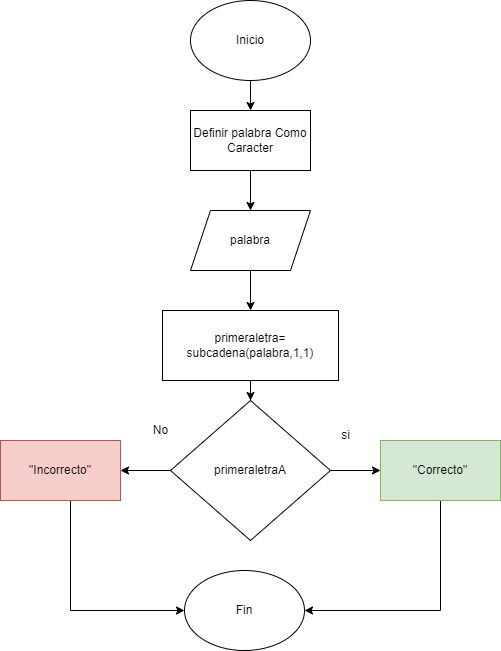

The diagram above was exported from draw.io. Its source (the exported page's mxGraphModel, read from the mxfile embedded in the PNG):
<mxGraphModel dx="1050" dy="523" grid="1" gridSize="10" guides="1" tooltips="1" connect="1" arrows="1" fold="1" page="1" pageScale="1" pageWidth="827" pageHeight="1169" math="0" shadow="0">
  <root>
    <mxCell id="0" />
    <mxCell id="1" parent="0" />
    <mxCell id="-tEI8AeFNA61JNz9UqhZ-16" value="" style="edgeStyle=orthogonalEdgeStyle;rounded=0;orthogonalLoop=1;jettySize=auto;html=1;" edge="1" parent="1" source="-tEI8AeFNA61JNz9UqhZ-1" target="-tEI8AeFNA61JNz9UqhZ-2">
      <mxGeometry relative="1" as="geometry" />
    </mxCell>
    <mxCell id="-tEI8AeFNA61JNz9UqhZ-1" value="Inicio" style="ellipse;whiteSpace=wrap;html=1;" vertex="1" parent="1">
      <mxGeometry x="360" y="30" width="120" height="80" as="geometry" />
    </mxCell>
    <mxCell id="-tEI8AeFNA61JNz9UqhZ-17" value="" style="edgeStyle=orthogonalEdgeStyle;rounded=0;orthogonalLoop=1;jettySize=auto;html=1;" edge="1" parent="1" source="-tEI8AeFNA61JNz9UqhZ-2" target="-tEI8AeFNA61JNz9UqhZ-3">
      <mxGeometry relative="1" as="geometry" />
    </mxCell>
    <mxCell id="-tEI8AeFNA61JNz9UqhZ-2" value="Definir palabra Como Caracter" style="rounded=0;whiteSpace=wrap;html=1;" vertex="1" parent="1">
      <mxGeometry x="360" y="140" width="120" height="60" as="geometry" />
    </mxCell>
    <mxCell id="-tEI8AeFNA61JNz9UqhZ-18" value="" style="edgeStyle=orthogonalEdgeStyle;rounded=0;orthogonalLoop=1;jettySize=auto;html=1;" edge="1" parent="1" source="-tEI8AeFNA61JNz9UqhZ-3" target="-tEI8AeFNA61JNz9UqhZ-4">
      <mxGeometry relative="1" as="geometry" />
    </mxCell>
    <mxCell id="-tEI8AeFNA61JNz9UqhZ-3" value="palabra" style="shape=parallelogram;perimeter=parallelogramPerimeter;whiteSpace=wrap;html=1;fixedSize=1;" vertex="1" parent="1">
      <mxGeometry x="360" y="240" width="120" height="60" as="geometry" />
    </mxCell>
    <mxCell id="-tEI8AeFNA61JNz9UqhZ-19" value="" style="edgeStyle=orthogonalEdgeStyle;rounded=0;orthogonalLoop=1;jettySize=auto;html=1;" edge="1" parent="1" source="-tEI8AeFNA61JNz9UqhZ-4" target="-tEI8AeFNA61JNz9UqhZ-5">
      <mxGeometry relative="1" as="geometry" />
    </mxCell>
    <mxCell id="-tEI8AeFNA61JNz9UqhZ-4" value="primeraletra= subcadena(palabra,1,1)" style="rounded=0;whiteSpace=wrap;html=1;" vertex="1" parent="1">
      <mxGeometry x="332" y="340" width="176" height="70" as="geometry" />
    </mxCell>
    <mxCell id="-tEI8AeFNA61JNz9UqhZ-13" value="" style="edgeStyle=orthogonalEdgeStyle;rounded=0;orthogonalLoop=1;jettySize=auto;html=1;" edge="1" parent="1" source="-tEI8AeFNA61JNz9UqhZ-5" target="-tEI8AeFNA61JNz9UqhZ-7">
      <mxGeometry relative="1" as="geometry" />
    </mxCell>
    <mxCell id="-tEI8AeFNA61JNz9UqhZ-15" value="" style="edgeStyle=orthogonalEdgeStyle;rounded=0;orthogonalLoop=1;jettySize=auto;html=1;" edge="1" parent="1" source="-tEI8AeFNA61JNz9UqhZ-5" target="-tEI8AeFNA61JNz9UqhZ-6">
      <mxGeometry relative="1" as="geometry" />
    </mxCell>
    <mxCell id="-tEI8AeFNA61JNz9UqhZ-5" value="primeraletraA" style="rhombus;whiteSpace=wrap;html=1;" vertex="1" parent="1">
      <mxGeometry x="340" y="430" width="160" height="140" as="geometry" />
    </mxCell>
    <mxCell id="-tEI8AeFNA61JNz9UqhZ-12" style="edgeStyle=orthogonalEdgeStyle;rounded=0;orthogonalLoop=1;jettySize=auto;html=1;" edge="1" parent="1" source="-tEI8AeFNA61JNz9UqhZ-6" target="-tEI8AeFNA61JNz9UqhZ-8">
      <mxGeometry relative="1" as="geometry">
        <Array as="points">
          <mxPoint x="610" y="640" />
        </Array>
      </mxGeometry>
    </mxCell>
    <mxCell id="-tEI8AeFNA61JNz9UqhZ-6" value="&quot;Correcto&quot;" style="rounded=0;whiteSpace=wrap;html=1;fillColor=#d5e8d4;strokeColor=#82b366;" vertex="1" parent="1">
      <mxGeometry x="550" y="470" width="120" height="60" as="geometry" />
    </mxCell>
    <mxCell id="-tEI8AeFNA61JNz9UqhZ-11" style="edgeStyle=orthogonalEdgeStyle;rounded=0;orthogonalLoop=1;jettySize=auto;html=1;" edge="1" parent="1" source="-tEI8AeFNA61JNz9UqhZ-7" target="-tEI8AeFNA61JNz9UqhZ-8">
      <mxGeometry relative="1" as="geometry">
        <Array as="points">
          <mxPoint x="240" y="640" />
        </Array>
      </mxGeometry>
    </mxCell>
    <mxCell id="-tEI8AeFNA61JNz9UqhZ-7" value="&quot;Incorrecto&quot;" style="rounded=0;whiteSpace=wrap;html=1;fillColor=#f8cecc;strokeColor=#b85450;" vertex="1" parent="1">
      <mxGeometry x="170" y="470" width="120" height="60" as="geometry" />
    </mxCell>
    <mxCell id="-tEI8AeFNA61JNz9UqhZ-8" value="Fin" style="ellipse;whiteSpace=wrap;html=1;" vertex="1" parent="1">
      <mxGeometry x="354" y="600" width="120" height="80" as="geometry" />
    </mxCell>
    <mxCell id="-tEI8AeFNA61JNz9UqhZ-9" value="si" style="text;html=1;align=center;verticalAlign=middle;resizable=0;points=[];autosize=1;strokeColor=none;fillColor=none;" vertex="1" parent="1">
      <mxGeometry x="500" y="450" width="30" height="30" as="geometry" />
    </mxCell>
    <mxCell id="-tEI8AeFNA61JNz9UqhZ-10" value="No" style="text;html=1;align=center;verticalAlign=middle;resizable=0;points=[];autosize=1;strokeColor=none;fillColor=none;" vertex="1" parent="1">
      <mxGeometry x="310" y="445" width="40" height="30" as="geometry" />
    </mxCell>
  </root>
</mxGraphModel>